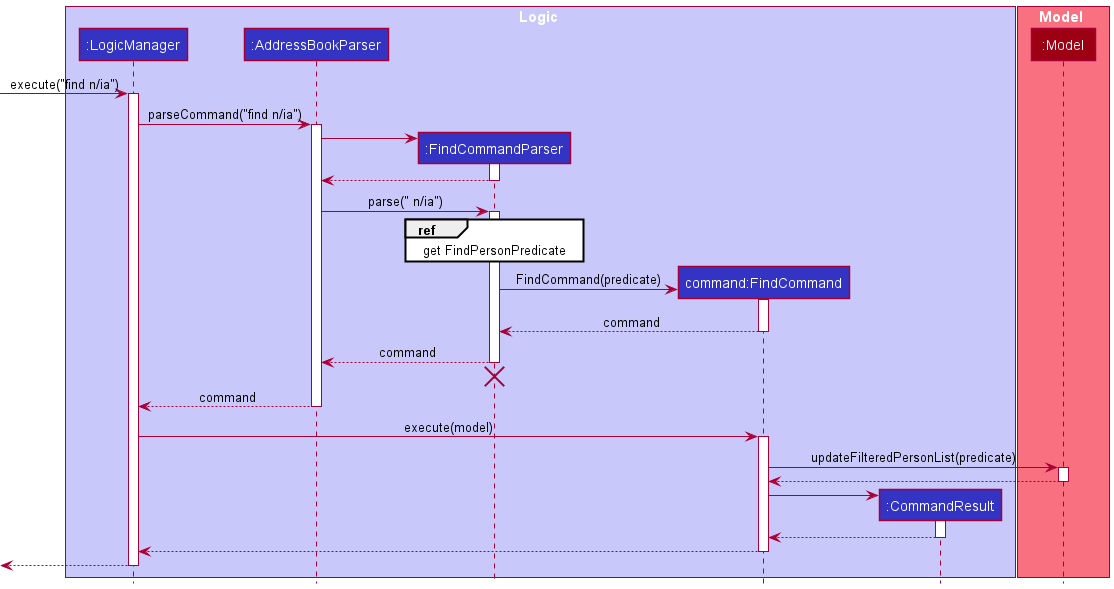

The diagram above was rendered by PlantUML. Its source (embedded in the PNG):
@startuml
!include style.puml

box Logic LOGIC_COLOR_T1
participant ":LogicManager" as LogicManager LOGIC_COLOR
participant ":AddressBookParser" as AddressBookParser LOGIC_COLOR
participant ":FindCommandParser" as FindCommandParser LOGIC_COLOR
participant "command:FindCommand" as FindCommand LOGIC_COLOR
participant ":CommandResult" as CommandResult LOGIC_COLOR

end box

box Model MODEL_COLOR_T1
participant ":Model" as Model MODEL_COLOR
end box

[-> LogicManager : execute("find n/ia")
activate LogicManager

LogicManager -> AddressBookParser : parseCommand("find n/ia")
activate AddressBookParser

create FindCommandParser
AddressBookParser -> FindCommandParser
activate FindCommandParser

FindCommandParser --> AddressBookParser
deactivate FindCommandParser

AddressBookParser -> FindCommandParser : parse(" n/ia")
activate FindCommandParser

ref over FindCommandParser : get FindPersonPredicate

create FindCommand
FindCommandParser -> FindCommand : FindCommand(predicate)
activate FindCommand

FindCommand --> FindCommandParser: command
deactivate FindCommand

FindCommandParser --> AddressBookParser : command
deactivate FindCommandParser
'Hidden arrow to position the destroy marker below the end of the activation bar.
FindCommandParser -[hidden]-> AddressBookParser
destroy FindCommandParser

AddressBookParser --> LogicManager : command
deactivate AddressBookParser

LogicManager -> FindCommand : execute(model)
activate FindCommand

FindCommand -> Model : updateFilteredPersonList(predicate)
activate Model

Model --> FindCommand
deactivate Model

create CommandResult
FindCommand -> CommandResult
activate CommandResult

CommandResult --> FindCommand
deactivate CommandResult

FindCommand --> LogicManager
deactivate FindCommand

[<--LogicManager
deactivate LogicManager
@enduml